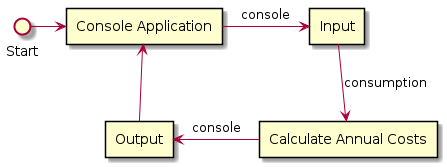

The diagram above was rendered by PlantUML. Its source (embedded in the PNG):
@startuml software_design
() "Start" as P1
rectangle "Console Application" as CA
rectangle "Input" as CI
rectangle "Calculate Annual Costs" as CAC
rectangle "Output" as CO

P1 -> CA
CA -> CI: console
CI --> CAC: consumption
CAC -left-> CO: console
CO -up-> CA
@enduml